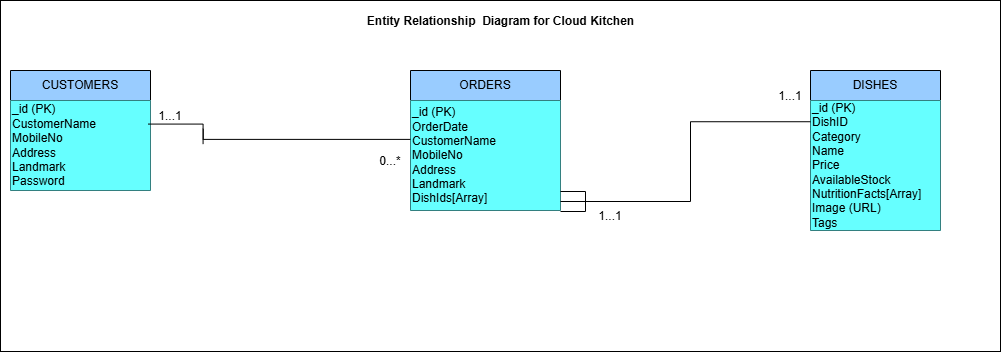

The diagram above was exported from draw.io. Its source (the exported page's mxGraphModel, read from the mxfile embedded in the PNG):
<mxGraphModel dx="2610" dy="929" grid="1" gridSize="10" guides="1" tooltips="1" connect="1" arrows="1" fold="1" page="1" pageScale="1" pageWidth="827" pageHeight="1169" math="0" shadow="0">
  <root>
    <mxCell id="0" />
    <mxCell id="1" parent="0" />
    <mxCell id="zGrMzErEN-hHK-_xaFzK-12" parent="1" style="rounded=0;whiteSpace=wrap;html=1;" value="" vertex="1">
      <mxGeometry height="351" width="1000" x="-80" y="259" as="geometry" />
    </mxCell>
    <mxCell id="qYbyMEl41VJK8pK0Y9RK-65" parent="1" style="swimlane;fontStyle=0;childLayout=stackLayout;horizontal=1;startSize=30;horizontalStack=0;resizeParent=1;resizeParentMax=0;resizeLast=0;collapsible=1;marginBottom=0;whiteSpace=wrap;html=1;fillColor=#99CCFF;" value="CUSTOMERS" vertex="1">
      <mxGeometry height="120" width="140" x="-70" y="329" as="geometry">
        <mxRectangle height="30" width="120" x="130" y="20" as="alternateBounds" />
      </mxGeometry>
    </mxCell>
    <mxCell id="qYbyMEl41VJK8pK0Y9RK-80" parent="qYbyMEl41VJK8pK0Y9RK-65" style="text;html=1;whiteSpace=wrap;strokeColor=none;fillColor=#66FFFF;align=left;verticalAlign=middle;rounded=0;" value="_id (PK)&lt;div&gt;CustomerName&lt;/div&gt;&lt;div&gt;MobileNo&lt;/div&gt;&lt;div&gt;Address&lt;/div&gt;&lt;div&gt;Landmark&lt;/div&gt;&lt;div&gt;Password&lt;/div&gt;" vertex="1">
      <mxGeometry height="90" width="140" y="30" as="geometry" />
    </mxCell>
    <mxCell id="qYbyMEl41VJK8pK0Y9RK-85" parent="1" style="swimlane;fontStyle=0;childLayout=stackLayout;horizontal=1;startSize=30;horizontalStack=0;resizeParent=1;resizeParentMax=0;resizeLast=0;collapsible=1;marginBottom=0;whiteSpace=wrap;html=1;fillColor=#99CCFF;" value="ORDERS" vertex="1">
      <mxGeometry height="140" width="150" x="330" y="329" as="geometry" />
    </mxCell>
    <mxCell id="qYbyMEl41VJK8pK0Y9RK-89" parent="qYbyMEl41VJK8pK0Y9RK-85" style="text;html=1;whiteSpace=wrap;strokeColor=none;fillColor=#66FFFF;align=left;verticalAlign=middle;rounded=0;" value="&lt;div&gt;_id (PK)&lt;div&gt;&lt;span style=&quot;background-color: transparent; color: light-dark(rgb(0, 0, 0), rgb(255, 255, 255));&quot;&gt;OrderDate&lt;/span&gt;&lt;/div&gt;&lt;div&gt;&lt;span style=&quot;background-color: transparent; color: light-dark(rgb(0, 0, 0), rgb(255, 255, 255));&quot;&gt;CustomerName&lt;/span&gt;&lt;/div&gt;&lt;div&gt;MobileNo&lt;span style=&quot;background-color: transparent; color: light-dark(rgb(0, 0, 0), rgb(255, 255, 255));&quot;&gt;&lt;/span&gt;&lt;/div&gt;&lt;div&gt;Address&lt;/div&gt;&lt;div&gt;Landmark&lt;/div&gt;&lt;div&gt;DishIds[Array]&lt;/div&gt;&lt;/div&gt;" vertex="1">
      <mxGeometry height="110" width="150" y="30" as="geometry" />
    </mxCell>
    <mxCell id="zGrMzErEN-hHK-_xaFzK-10" parent="1" style="text;html=1;whiteSpace=wrap;strokeColor=none;fillColor=none;align=center;verticalAlign=middle;rounded=0;" value="&lt;b&gt;Entity Relationship&amp;nbsp; Diagram for Cloud Kitchen&lt;/b&gt;" vertex="1">
      <mxGeometry height="41" width="291" x="274.5" y="259" as="geometry" />
    </mxCell>
    <mxCell id="5dAJ1TF3OfhIVj3frhJ1-1" edge="1" parent="1" style="edgeStyle=orthogonalEdgeStyle;rounded=0;orthogonalLoop=1;jettySize=auto;html=1;exitX=0.5;exitY=1;exitDx=0;exitDy=0;">
      <mxGeometry relative="1" as="geometry">
        <mxPoint x="275" y="520.5" as="sourcePoint" />
        <mxPoint x="275" y="520.5" as="targetPoint" />
      </mxGeometry>
    </mxCell>
    <mxCell id="5dAJ1TF3OfhIVj3frhJ1-21" parent="1" style="shape=partialRectangle;whiteSpace=wrap;html=1;bottom=0;right=0;fillColor=none;rotation=90;" value="" vertex="1">
      <mxGeometry height="54.7" width="20" x="85.23" y="365.23" as="geometry" />
    </mxCell>
    <mxCell id="5dAJ1TF3OfhIVj3frhJ1-22" parent="1" style="shape=partialRectangle;whiteSpace=wrap;html=1;bottom=0;right=0;fillColor=none;rotation=-90;" value="" vertex="1">
      <mxGeometry height="207.25" width="10.61" x="221.05" y="288.95" as="geometry" />
    </mxCell>
    <mxCell id="5dAJ1TF3OfhIVj3frhJ1-23" parent="1" style="swimlane;fontStyle=0;childLayout=stackLayout;horizontal=1;startSize=30;horizontalStack=0;resizeParent=1;resizeParentMax=0;resizeLast=0;collapsible=1;marginBottom=0;whiteSpace=wrap;html=1;fillColor=#99CCFF;" value="DISHES" vertex="1">
      <mxGeometry height="160" width="130" x="730" y="329" as="geometry" />
    </mxCell>
    <mxCell id="5dAJ1TF3OfhIVj3frhJ1-24" parent="5dAJ1TF3OfhIVj3frhJ1-23" style="text;html=1;whiteSpace=wrap;strokeColor=none;fillColor=#66FFFF;align=left;verticalAlign=middle;rounded=0;" value="&lt;div&gt;&lt;div&gt;_id (PK)&lt;/div&gt;&lt;div&gt;DishID&lt;/div&gt;&lt;div&gt;Category&lt;/div&gt;&lt;div&gt;Name&lt;/div&gt;&lt;div&gt;Price&lt;/div&gt;&lt;div&gt;AvailableStock&lt;/div&gt;&lt;div&gt;NutritionFacts[Array]&lt;/div&gt;&lt;div&gt;Image (URL)&lt;/div&gt;&lt;div&gt;Tags&lt;/div&gt;&lt;/div&gt;" vertex="1">
      <mxGeometry height="130" width="130" y="30" as="geometry" />
    </mxCell>
    <mxCell id="5dAJ1TF3OfhIVj3frhJ1-36" parent="1" style="text;html=1;whiteSpace=wrap;strokeColor=none;fillColor=none;align=center;verticalAlign=middle;rounded=0;" value="1...1" vertex="1">
      <mxGeometry height="30" width="60" x="60" y="360" as="geometry" />
    </mxCell>
    <mxCell id="5dAJ1TF3OfhIVj3frhJ1-37" parent="1" style="text;html=1;whiteSpace=wrap;strokeColor=none;fillColor=none;align=center;verticalAlign=middle;rounded=0;" value="0...*" vertex="1">
      <mxGeometry height="30" width="60" x="280" y="405" as="geometry" />
    </mxCell>
    <mxCell id="8MpHd8-tYDPKEThqCqaU-2" parent="1" style="shape=partialRectangle;whiteSpace=wrap;html=1;bottom=1;right=1;left=1;top=0;fillColor=none;routingCenterX=-0.5;rotation=-90;" value="" vertex="1">
      <mxGeometry height="25" width="20" x="482.5" y="447.5" as="geometry" />
    </mxCell>
    <mxCell id="8MpHd8-tYDPKEThqCqaU-6" parent="1" style="shape=partialRectangle;whiteSpace=wrap;html=1;bottom=0;right=0;fillColor=none;" value="" vertex="1">
      <mxGeometry height="79.77" width="120" x="610" y="380.23" as="geometry" />
    </mxCell>
    <mxCell id="8MpHd8-tYDPKEThqCqaU-7" edge="1" parent="1" style="endArrow=none;html=1;rounded=0;exitX=0.5;exitY=0;exitDx=0;exitDy=0;" value="">
      <mxGeometry height="50" relative="1" width="50" as="geometry">
        <mxPoint x="480" y="460" as="sourcePoint" />
        <mxPoint x="610" y="460" as="targetPoint" />
      </mxGeometry>
    </mxCell>
    <mxCell id="8MpHd8-tYDPKEThqCqaU-8" parent="1" style="text;html=1;whiteSpace=wrap;strokeColor=none;fillColor=none;align=center;verticalAlign=middle;rounded=0;" value="1...1" vertex="1">
      <mxGeometry height="30" width="60" x="680" y="340.45" as="geometry" />
    </mxCell>
    <mxCell id="8MpHd8-tYDPKEThqCqaU-9" parent="1" style="text;html=1;whiteSpace=wrap;strokeColor=none;fillColor=none;align=center;verticalAlign=middle;rounded=0;" value="1...1" vertex="1">
      <mxGeometry height="30" width="60" x="500" y="460" as="geometry" />
    </mxCell>
  </root>
</mxGraphModel>